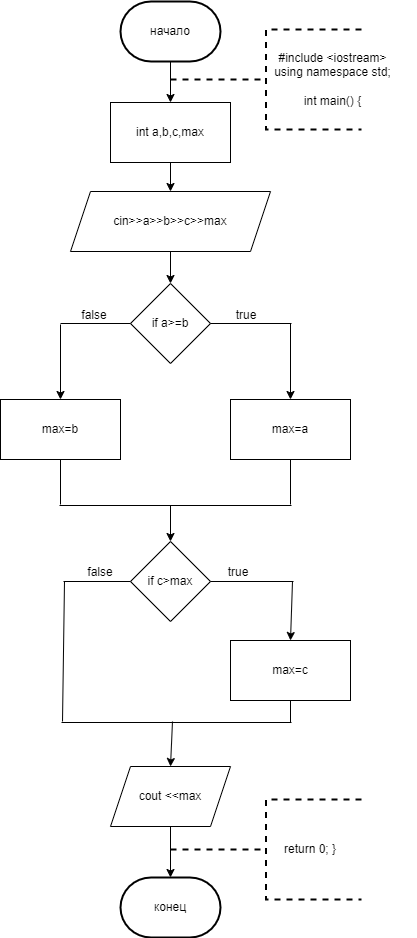

The diagram above was exported from draw.io. Its source (the exported page's mxGraphModel, read from the mxfile embedded in the PNG):
<mxGraphModel dx="1050" dy="556" grid="0" gridSize="10" guides="1" tooltips="1" connect="1" arrows="1" fold="1" page="1" pageScale="1" pageWidth="827" pageHeight="1169" math="0" shadow="0">
  <root>
    <mxCell id="0" />
    <mxCell id="1" parent="0" />
    <mxCell id="JS9ac3xp-chUoGxYE-bn-2" value="начало" style="strokeWidth=2;html=1;shape=mxgraph.flowchart.terminator;whiteSpace=wrap;labelBackgroundColor=none;rounded=0;" vertex="1" parent="1">
      <mxGeometry x="342" y="130" width="100" height="60" as="geometry" />
    </mxCell>
    <mxCell id="JS9ac3xp-chUoGxYE-bn-3" value="int a,b,c,max" style="rounded=0;whiteSpace=wrap;html=1;labelBackgroundColor=none;" vertex="1" parent="1">
      <mxGeometry x="332" y="231" width="120" height="60" as="geometry" />
    </mxCell>
    <mxCell id="JS9ac3xp-chUoGxYE-bn-4" value="cin&amp;gt;&amp;gt;a&amp;gt;&amp;gt;b&amp;gt;&amp;gt;c&amp;gt;&amp;gt;max" style="shape=parallelogram;perimeter=parallelogramPerimeter;whiteSpace=wrap;html=1;fixedSize=1;labelBackgroundColor=none;rounded=0;" vertex="1" parent="1">
      <mxGeometry x="292" y="320" width="200" height="60" as="geometry" />
    </mxCell>
    <mxCell id="JS9ac3xp-chUoGxYE-bn-5" value="if a&amp;gt;=b" style="rhombus;whiteSpace=wrap;html=1;labelBackgroundColor=none;rounded=0;" vertex="1" parent="1">
      <mxGeometry x="352" y="412" width="80" height="80" as="geometry" />
    </mxCell>
    <mxCell id="JS9ac3xp-chUoGxYE-bn-6" value="max=b" style="rounded=0;whiteSpace=wrap;html=1;labelBackgroundColor=none;" vertex="1" parent="1">
      <mxGeometry x="222" y="528" width="120" height="60" as="geometry" />
    </mxCell>
    <mxCell id="JS9ac3xp-chUoGxYE-bn-7" value="max=a" style="rounded=0;whiteSpace=wrap;html=1;labelBackgroundColor=none;" vertex="1" parent="1">
      <mxGeometry x="452" y="528" width="120" height="60" as="geometry" />
    </mxCell>
    <mxCell id="JS9ac3xp-chUoGxYE-bn-8" value="if c&amp;gt;max" style="rhombus;whiteSpace=wrap;html=1;labelBackgroundColor=none;rounded=0;" vertex="1" parent="1">
      <mxGeometry x="352" y="670" width="80" height="80" as="geometry" />
    </mxCell>
    <mxCell id="JS9ac3xp-chUoGxYE-bn-9" value="max=c" style="rounded=0;whiteSpace=wrap;html=1;labelBackgroundColor=none;" vertex="1" parent="1">
      <mxGeometry x="452" y="769" width="120" height="60" as="geometry" />
    </mxCell>
    <mxCell id="JS9ac3xp-chUoGxYE-bn-10" value="cout &amp;lt;&amp;lt;max" style="shape=parallelogram;perimeter=parallelogramPerimeter;whiteSpace=wrap;html=1;fixedSize=1;labelBackgroundColor=none;rounded=0;" vertex="1" parent="1">
      <mxGeometry x="332" y="895" width="120" height="60" as="geometry" />
    </mxCell>
    <mxCell id="JS9ac3xp-chUoGxYE-bn-11" value="конец" style="strokeWidth=2;html=1;shape=mxgraph.flowchart.terminator;whiteSpace=wrap;labelBackgroundColor=none;rounded=0;" vertex="1" parent="1">
      <mxGeometry x="342" y="1006" width="100" height="60" as="geometry" />
    </mxCell>
    <mxCell id="JS9ac3xp-chUoGxYE-bn-12" value="" style="endArrow=classic;html=1;rounded=0;exitX=0.5;exitY=1;exitDx=0;exitDy=0;exitPerimeter=0;entryX=0.5;entryY=0;entryDx=0;entryDy=0;labelBackgroundColor=none;fontColor=default;" edge="1" parent="1" source="JS9ac3xp-chUoGxYE-bn-2" target="JS9ac3xp-chUoGxYE-bn-3">
      <mxGeometry width="50" height="50" relative="1" as="geometry">
        <mxPoint x="357" y="477" as="sourcePoint" />
        <mxPoint x="407" y="427" as="targetPoint" />
      </mxGeometry>
    </mxCell>
    <mxCell id="JS9ac3xp-chUoGxYE-bn-14" value="" style="endArrow=classic;html=1;rounded=0;exitX=0.5;exitY=1;exitDx=0;exitDy=0;entryX=0.5;entryY=0;entryDx=0;entryDy=0;labelBackgroundColor=none;fontColor=default;" edge="1" parent="1" source="JS9ac3xp-chUoGxYE-bn-3" target="JS9ac3xp-chUoGxYE-bn-4">
      <mxGeometry width="50" height="50" relative="1" as="geometry">
        <mxPoint x="357" y="377" as="sourcePoint" />
        <mxPoint x="407" y="327" as="targetPoint" />
      </mxGeometry>
    </mxCell>
    <mxCell id="JS9ac3xp-chUoGxYE-bn-15" value="" style="endArrow=classic;html=1;rounded=0;exitX=0.5;exitY=1;exitDx=0;exitDy=0;entryX=0.5;entryY=0;entryDx=0;entryDy=0;labelBackgroundColor=none;fontColor=default;" edge="1" parent="1" source="JS9ac3xp-chUoGxYE-bn-4" target="JS9ac3xp-chUoGxYE-bn-5">
      <mxGeometry width="50" height="50" relative="1" as="geometry">
        <mxPoint x="357" y="477" as="sourcePoint" />
        <mxPoint x="407" y="427" as="targetPoint" />
      </mxGeometry>
    </mxCell>
    <mxCell id="JS9ac3xp-chUoGxYE-bn-16" value="" style="endArrow=none;html=1;rounded=0;exitX=0;exitY=0.5;exitDx=0;exitDy=0;labelBackgroundColor=none;fontColor=default;" edge="1" parent="1" source="JS9ac3xp-chUoGxYE-bn-5">
      <mxGeometry width="50" height="50" relative="1" as="geometry">
        <mxPoint x="357" y="477" as="sourcePoint" />
        <mxPoint x="282" y="452" as="targetPoint" />
      </mxGeometry>
    </mxCell>
    <mxCell id="JS9ac3xp-chUoGxYE-bn-17" value="" style="endArrow=classic;html=1;rounded=0;entryX=0.5;entryY=0;entryDx=0;entryDy=0;labelBackgroundColor=none;fontColor=default;" edge="1" parent="1" target="JS9ac3xp-chUoGxYE-bn-6">
      <mxGeometry width="50" height="50" relative="1" as="geometry">
        <mxPoint x="282" y="453" as="sourcePoint" />
        <mxPoint x="280" y="429" as="targetPoint" />
      </mxGeometry>
    </mxCell>
    <mxCell id="JS9ac3xp-chUoGxYE-bn-18" value="" style="endArrow=classic;html=1;rounded=0;entryX=0.5;entryY=0;entryDx=0;entryDy=0;labelBackgroundColor=none;fontColor=default;" edge="1" parent="1" target="JS9ac3xp-chUoGxYE-bn-7">
      <mxGeometry width="50" height="50" relative="1" as="geometry">
        <mxPoint x="512" y="452" as="sourcePoint" />
        <mxPoint x="407" y="427" as="targetPoint" />
      </mxGeometry>
    </mxCell>
    <mxCell id="JS9ac3xp-chUoGxYE-bn-19" value="" style="endArrow=none;html=1;rounded=0;exitX=1;exitY=0.5;exitDx=0;exitDy=0;labelBackgroundColor=none;fontColor=default;" edge="1" parent="1" source="JS9ac3xp-chUoGxYE-bn-5">
      <mxGeometry width="50" height="50" relative="1" as="geometry">
        <mxPoint x="357" y="477" as="sourcePoint" />
        <mxPoint x="513" y="452" as="targetPoint" />
      </mxGeometry>
    </mxCell>
    <mxCell id="JS9ac3xp-chUoGxYE-bn-20" value="" style="endArrow=none;html=1;rounded=0;entryX=0.5;entryY=1;entryDx=0;entryDy=0;labelBackgroundColor=none;fontColor=default;" edge="1" parent="1" target="JS9ac3xp-chUoGxYE-bn-6">
      <mxGeometry width="50" height="50" relative="1" as="geometry">
        <mxPoint x="282" y="633" as="sourcePoint" />
        <mxPoint x="407" y="527" as="targetPoint" />
      </mxGeometry>
    </mxCell>
    <mxCell id="JS9ac3xp-chUoGxYE-bn-21" value="" style="endArrow=none;html=1;rounded=0;labelBackgroundColor=none;fontColor=default;" edge="1" parent="1">
      <mxGeometry width="50" height="50" relative="1" as="geometry">
        <mxPoint x="281" y="634" as="sourcePoint" />
        <mxPoint x="513" y="634" as="targetPoint" />
      </mxGeometry>
    </mxCell>
    <mxCell id="JS9ac3xp-chUoGxYE-bn-22" value="" style="endArrow=none;html=1;rounded=0;entryX=0.5;entryY=1;entryDx=0;entryDy=0;labelBackgroundColor=none;fontColor=default;" edge="1" parent="1" target="JS9ac3xp-chUoGxYE-bn-7">
      <mxGeometry width="50" height="50" relative="1" as="geometry">
        <mxPoint x="512" y="633" as="sourcePoint" />
        <mxPoint x="407" y="527" as="targetPoint" />
      </mxGeometry>
    </mxCell>
    <mxCell id="JS9ac3xp-chUoGxYE-bn-23" value="" style="endArrow=none;html=1;rounded=0;exitX=1;exitY=0.5;exitDx=0;exitDy=0;labelBackgroundColor=none;fontColor=default;" edge="1" parent="1" source="JS9ac3xp-chUoGxYE-bn-8">
      <mxGeometry width="50" height="50" relative="1" as="geometry">
        <mxPoint x="357" y="777" as="sourcePoint" />
        <mxPoint x="515" y="710" as="targetPoint" />
      </mxGeometry>
    </mxCell>
    <mxCell id="JS9ac3xp-chUoGxYE-bn-24" value="" style="endArrow=classic;html=1;rounded=0;entryX=0.5;entryY=0;entryDx=0;entryDy=0;labelBackgroundColor=none;fontColor=default;" edge="1" parent="1" target="JS9ac3xp-chUoGxYE-bn-8">
      <mxGeometry width="50" height="50" relative="1" as="geometry">
        <mxPoint x="392" y="634" as="sourcePoint" />
        <mxPoint x="407" y="727" as="targetPoint" />
      </mxGeometry>
    </mxCell>
    <mxCell id="JS9ac3xp-chUoGxYE-bn-25" value="" style="endArrow=classic;html=1;rounded=0;entryX=0.5;entryY=0;entryDx=0;entryDy=0;labelBackgroundColor=none;fontColor=default;" edge="1" parent="1" target="JS9ac3xp-chUoGxYE-bn-9">
      <mxGeometry width="50" height="50" relative="1" as="geometry">
        <mxPoint x="514" y="710" as="sourcePoint" />
        <mxPoint x="407" y="727" as="targetPoint" />
      </mxGeometry>
    </mxCell>
    <mxCell id="JS9ac3xp-chUoGxYE-bn-26" value="" style="endArrow=none;html=1;rounded=0;exitX=0.5;exitY=1;exitDx=0;exitDy=0;labelBackgroundColor=none;fontColor=default;" edge="1" parent="1" source="JS9ac3xp-chUoGxYE-bn-9">
      <mxGeometry width="50" height="50" relative="1" as="geometry">
        <mxPoint x="357" y="877" as="sourcePoint" />
        <mxPoint x="512" y="851" as="targetPoint" />
      </mxGeometry>
    </mxCell>
    <mxCell id="JS9ac3xp-chUoGxYE-bn-27" value="" style="endArrow=none;html=1;rounded=0;labelBackgroundColor=none;fontColor=default;" edge="1" parent="1">
      <mxGeometry width="50" height="50" relative="1" as="geometry">
        <mxPoint x="283" y="851" as="sourcePoint" />
        <mxPoint x="513" y="851" as="targetPoint" />
      </mxGeometry>
    </mxCell>
    <mxCell id="JS9ac3xp-chUoGxYE-bn-28" value="" style="endArrow=none;html=1;rounded=0;exitX=0;exitY=0.5;exitDx=0;exitDy=0;labelBackgroundColor=none;fontColor=default;" edge="1" parent="1" source="JS9ac3xp-chUoGxYE-bn-8">
      <mxGeometry width="50" height="50" relative="1" as="geometry">
        <mxPoint x="336" y="756" as="sourcePoint" />
        <mxPoint x="285" y="710" as="targetPoint" />
      </mxGeometry>
    </mxCell>
    <mxCell id="JS9ac3xp-chUoGxYE-bn-29" value="" style="endArrow=none;html=1;rounded=0;labelBackgroundColor=none;fontColor=default;" edge="1" parent="1">
      <mxGeometry width="50" height="50" relative="1" as="geometry">
        <mxPoint x="284" y="850" as="sourcePoint" />
        <mxPoint x="286" y="710" as="targetPoint" />
      </mxGeometry>
    </mxCell>
    <mxCell id="JS9ac3xp-chUoGxYE-bn-31" value="" style="endArrow=classic;html=1;rounded=0;entryX=0.5;entryY=0;entryDx=0;entryDy=0;labelBackgroundColor=none;fontColor=default;" edge="1" parent="1" target="JS9ac3xp-chUoGxYE-bn-10">
      <mxGeometry width="50" height="50" relative="1" as="geometry">
        <mxPoint x="394" y="850" as="sourcePoint" />
        <mxPoint x="407" y="827" as="targetPoint" />
      </mxGeometry>
    </mxCell>
    <mxCell id="JS9ac3xp-chUoGxYE-bn-32" value="" style="endArrow=classic;html=1;rounded=0;exitX=0.5;exitY=1;exitDx=0;exitDy=0;entryX=0.5;entryY=0;entryDx=0;entryDy=0;entryPerimeter=0;labelBackgroundColor=none;fontColor=default;" edge="1" parent="1" source="JS9ac3xp-chUoGxYE-bn-10" target="JS9ac3xp-chUoGxYE-bn-11">
      <mxGeometry width="50" height="50" relative="1" as="geometry">
        <mxPoint x="357" y="977" as="sourcePoint" />
        <mxPoint x="407" y="927" as="targetPoint" />
      </mxGeometry>
    </mxCell>
    <mxCell id="JS9ac3xp-chUoGxYE-bn-33" value="" style="strokeWidth=2;html=1;shape=mxgraph.flowchart.annotation_2;align=left;labelPosition=right;pointerEvents=1;dashed=1;rounded=0;" vertex="1" parent="1">
      <mxGeometry x="392" y="158" width="191" height="100" as="geometry" />
    </mxCell>
    <mxCell id="JS9ac3xp-chUoGxYE-bn-35" value="&lt;div&gt;#include &amp;lt;iostream&amp;gt;&lt;/div&gt;&lt;div&gt;using namespace std;&lt;/div&gt;&lt;div&gt;&lt;br&gt;&lt;/div&gt;&lt;div&gt;int main() {&lt;/div&gt;" style="text;html=1;strokeColor=none;fillColor=none;align=center;verticalAlign=middle;whiteSpace=wrap;rounded=0;" vertex="1" parent="1">
      <mxGeometry x="471" y="193" width="167" height="30" as="geometry" />
    </mxCell>
    <mxCell id="JS9ac3xp-chUoGxYE-bn-36" value="false" style="text;html=1;strokeColor=none;fillColor=none;align=center;verticalAlign=middle;whiteSpace=wrap;rounded=0;" vertex="1" parent="1">
      <mxGeometry x="286" y="429" width="60" height="30" as="geometry" />
    </mxCell>
    <mxCell id="JS9ac3xp-chUoGxYE-bn-37" value="true" style="text;html=1;strokeColor=none;fillColor=none;align=center;verticalAlign=middle;whiteSpace=wrap;rounded=0;" vertex="1" parent="1">
      <mxGeometry x="438" y="429" width="60" height="30" as="geometry" />
    </mxCell>
    <mxCell id="JS9ac3xp-chUoGxYE-bn-38" value="false" style="text;html=1;strokeColor=none;fillColor=none;align=center;verticalAlign=middle;whiteSpace=wrap;rounded=0;" vertex="1" parent="1">
      <mxGeometry x="292" y="686" width="60" height="30" as="geometry" />
    </mxCell>
    <mxCell id="JS9ac3xp-chUoGxYE-bn-39" value="true" style="text;html=1;strokeColor=none;fillColor=none;align=center;verticalAlign=middle;whiteSpace=wrap;rounded=0;" vertex="1" parent="1">
      <mxGeometry x="430" y="686" width="60" height="30" as="geometry" />
    </mxCell>
    <mxCell id="JS9ac3xp-chUoGxYE-bn-40" value="" style="strokeWidth=2;html=1;shape=mxgraph.flowchart.annotation_2;align=left;labelPosition=right;pointerEvents=1;dashed=1;rounded=0;" vertex="1" parent="1">
      <mxGeometry x="392" y="928" width="191" height="100" as="geometry" />
    </mxCell>
    <mxCell id="JS9ac3xp-chUoGxYE-bn-41" value="return 0; }" style="text;html=1;strokeColor=none;fillColor=none;align=center;verticalAlign=middle;whiteSpace=wrap;rounded=0;" vertex="1" parent="1">
      <mxGeometry x="502" y="963" width="60" height="30" as="geometry" />
    </mxCell>
  </root>
</mxGraphModel>